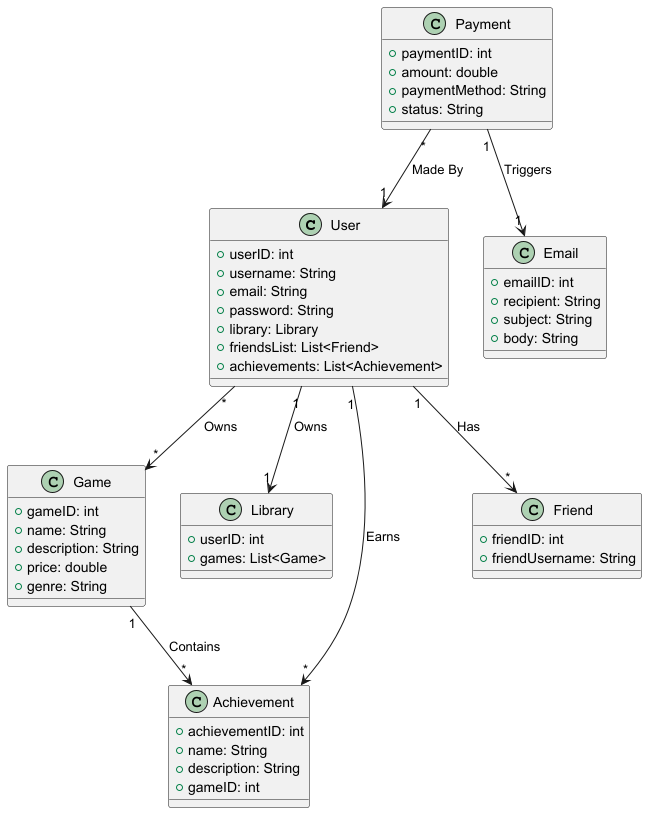

The diagram above was rendered by PlantUML. Its source (embedded in the PNG):
@startuml
class User {
    +userID: int
    +username: String
    +email: String
    +password: String
    +library: Library
    +friendsList: List<Friend>
    +achievements: List<Achievement>
}

class Game {
    +gameID: int
    +name: String
    +description: String
    +price: double
    +genre: String
}

class Library {
    +userID: int
    +games: List<Game>
}

class Achievement {
    +achievementID: int
    +name: String
    +description: String
    +gameID: int
}

class Friend {
    +friendID: int
    +friendUsername: String
}

class Payment {
    +paymentID: int
    +amount: double
    +paymentMethod: String
    +status: String
}

class Email {
    +emailID: int
    +recipient: String
    +subject: String
    +body: String
}

User "1" --> "1" Library : Owns
User "1" --> "*" Friend : Has
User "1" --> "*" Achievement : Earns
User "*" --> "*" Game : Owns
Game "1" --> "*" Achievement : Contains
Payment "*" --> "1" User : Made By
Payment "1" --> "1" Email : Triggers
@enduml